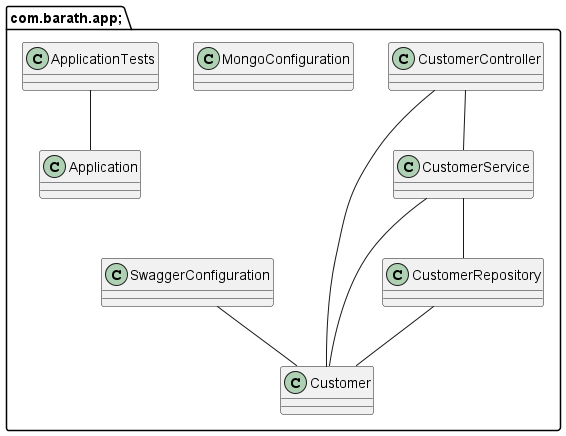

The diagram above was rendered by PlantUML. Its source (embedded in the PNG):
@startuml
package com.barath.app; {
class Application {
}

class Customer {
}

class CustomerController {
}

class CustomerRepository {
}

class CustomerService {
}

class MongoConfiguration {
}

class SwaggerConfiguration {
}

class ApplicationTests {
}

}

CustomerController -- Customer
CustomerController -- CustomerService
CustomerRepository -- Customer
CustomerService -- Customer
CustomerService -- CustomerRepository
SwaggerConfiguration -- Customer
ApplicationTests -- Application
@enduml